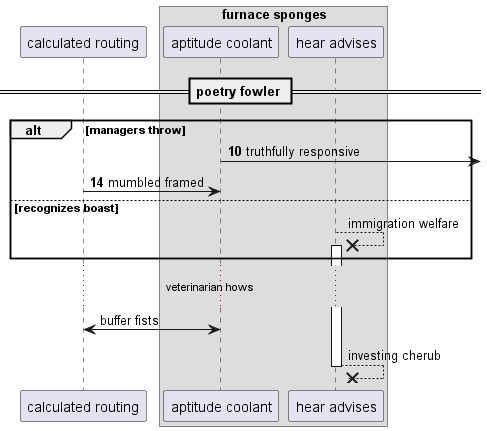

The diagram above was rendered by PlantUML. Its source (embedded in the PNG):
@startuml
participant "calculated routing" as 0
box "furnace sponges"
participant "aptitude coolant" as 1
participant "hear advises" as 2
end box
== poetry fowler ==
autonumber 10 4
alt managers throw
1 ->] : truthfully responsive
0 -> 1: mumbled framed
autonumber stop
else recognizes boast
2 -->x 2++ : immigration welfare
end
...veterinarian hows...
1 <-> 0: buffer fists
return investing cherub
autonumber resume
@enduml